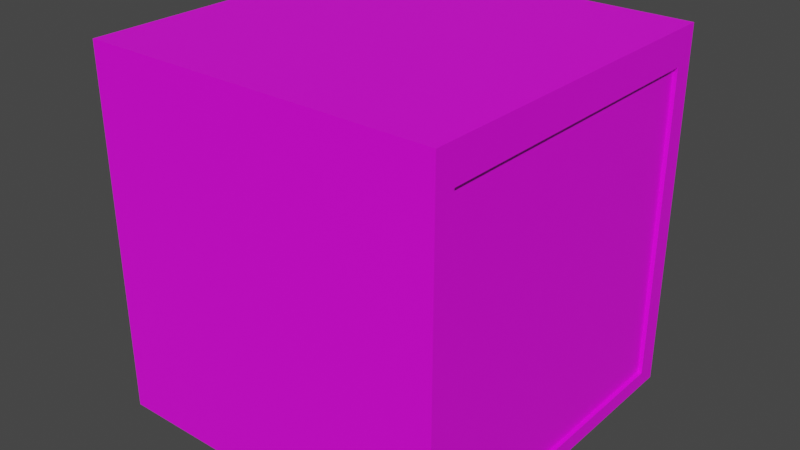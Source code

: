 # Source: SmallShelf.blend  (saved by Blender 3.6.13; exported with 4.5.12 LTS)
import bpy
from mathutils import Matrix  # noqa: F401  (used for matrix-valued properties, if any)

bpy.ops.wm.read_factory_settings(use_empty=True)
scene = bpy.context.scene
scene.name = 'Scene'

# ---- collections
col_collection = bpy.data.collections.new('Collection'); scene.collection.children.link(col_collection)

# ---- images (referenced by path relative to the original .blend; pixels are not part of the script)
import os
ASSET_DIR = os.environ.get("B2B_ASSET_DIR", "")  # directory of the original .blend (textures are referenced by path, not embedded)
HERE = os.path.dirname(os.path.abspath(__file__))  # packed textures are extracted next to this script under _unpacked/

def load_image(name, relpath, width, height, colorspace="sRGB"):
    """Load a texture the original file referenced (path relative to the .blend, or extracted next to this script)."""
    p = next((c for c in (os.path.join(HERE, relpath), os.path.join(ASSET_DIR, relpath)) if relpath and os.path.exists(c)), "")
    if p:
        img = bpy.data.images.load(p, check_existing=True)
        img.name = name
    else:  # same state as the original file: an image datablock whose file is absent (Cycles renders it pink)
        img = bpy.data.images.new(name, width, height)
        img.source = "FILE"
        img.filepath = "//" + (relpath or name)
    img.colorspace_settings.name = colorspace
    return img
img_wooddark_jpg = load_image('WoodDark.jpg', 'WoodDark.jpg', 1024, 1024, 'sRGB')

# ---- materials (node trees are filled in below, after node groups)
mat_material = bpy.data.materials.new('Material')
mat_material.alpha_threshold = 0.0
mat_material.use_transparent_shadow = False
mat_material.roughness = 0.5
mat_material.line_color = (0.0, 0.0, 0.0, 1.0)
mat_wood = bpy.data.materials.new('Wood')
mat_wood.use_transparent_shadow = False
mat_material_001 = bpy.data.materials.new('Material.001')
mat_material_001.use_transparent_shadow = False

# ---- material node trees
mat_material.use_nodes = True; mat_material.node_tree.nodes.clear()
_N = mat_material.node_tree.nodes; _L = mat_material.node_tree.links
n0 = _N.new('ShaderNodeOutputMaterial'); n0.name = 'Material Output'; n0.location = (300, 300)
n1 = _N.new('ShaderNodeBsdfPrincipled'); n1.name = 'Principled BSDF'; n1.location = (10, 300)
n1.distribution = 'GGX'
n1.subsurface_method = 'RANDOM_WALK_SKIN'
n1.inputs[3].default_value = 1.45
n1.inputs[27].default_value = (0.0, 0.0, 0.0, 1.0)
n1.inputs[28].default_value = 1.0
_L.new(n1.outputs[0], n0.inputs[0])
n0.is_active_output = True
mat_wood.use_nodes = True; mat_wood.node_tree.nodes.clear()
_N = mat_wood.node_tree.nodes; _L = mat_wood.node_tree.links
n0 = _N.new('ShaderNodeBsdfPrincipled'); n0.name = 'Principled BSDF'; n0.location = (10, 300)
n0.distribution = 'GGX'
n0.subsurface_method = 'RANDOM_WALK_SKIN'
n0.inputs[3].default_value = 1.45
n0.inputs[27].default_value = (0.0, 0.0, 0.0, 1.0)
n0.inputs[28].default_value = 1.0
n1 = _N.new('ShaderNodeOutputMaterial'); n1.name = 'Material Output'; n1.location = (300, 300)
n2 = _N.new('ShaderNodeTexImage'); n2.name = 'Image Texture'; n2.location = (-280, 280)
n2.image = img_wooddark_jpg
_L.new(n0.outputs[0], n1.inputs[0])
_L.new(n2.outputs[0], n0.inputs[0])
n1.is_active_output = True
mat_material_001.use_nodes = True; mat_material_001.node_tree.nodes.clear()
_N = mat_material_001.node_tree.nodes; _L = mat_material_001.node_tree.links
n0 = _N.new('ShaderNodeBsdfPrincipled'); n0.name = 'Principled BSDF'; n0.location = (10, 300)
n0.distribution = 'GGX'
n0.subsurface_method = 'RANDOM_WALK_SKIN'
n0.inputs[3].default_value = 1.45
n0.inputs[27].default_value = (0.0, 0.0, 0.0, 1.0)
n0.inputs[28].default_value = 1.0
n1 = _N.new('ShaderNodeOutputMaterial'); n1.name = 'Material Output'; n1.location = (300, 300)
n2 = _N.new('ShaderNodeTexImage'); n2.name = 'Image Texture'; n2.location = (-280, 280)
n2.image = img_wooddark_jpg
_L.new(n0.outputs[0], n1.inputs[0])
_L.new(n2.outputs[0], n0.inputs[0])
n1.is_active_output = True

# ---- world
world_world = bpy.data.worlds.new('World'); scene.world = world_world
world_world.use_nodes = True; world_world.node_tree.nodes.clear()
_N = world_world.node_tree.nodes; _L = world_world.node_tree.links
n0 = _N.new('ShaderNodeOutputWorld'); n0.name = 'World Output'; n0.location = (300, 300)
n1 = _N.new('ShaderNodeBackground'); n1.name = 'Background'; n1.location = (10, 300)
n1.inputs[0].default_value = (0.05088, 0.05088, 0.05088, 1.0)
_L.new(n1.outputs[0], n0.inputs[0])
n0.is_active_output = True
world_world.color = (0.05088, 0.05088, 0.05088)
world_world.use_sun_shadow = False
world_world.sun_shadow_jitter_overblur = 0.0

# ---- meshes
me_cube = bpy.data.meshes.new('Cube')
me_cube.from_pydata([(1.0, 1.0, 1.052), (-0.6974, -0.8843, -0.9127), (1.0, 1.0, -1.0), (-0.6974, -0.8843, 0.856), (1.0, -1.0, 1.052), (-0.6974, 0.8843, -0.9127), (1.0, -1.0, -1.0), (-0.6974, 0.8843, 0.856), (-1.0, 1.0, 1.052), (-1.0, 1.0, -1.0), (-1.0, -1.0, 1.052), (-1.0, -1.0, -1.0), (1.0, 0.8843, 0.856), (1.0, -0.8843, -0.9127), (1.0, -0.8843, 0.856), (1.0, 0.8843, -0.9127)], [], [(0, 8, 10, 4), (6, 4, 10, 11), (11, 10, 8, 9), (9, 2, 6, 11), (15, 2, 0, 4, 6, 13, 14, 12), (13, 6, 2, 15), (9, 8, 0, 2), (1, 5, 7, 3), (12, 7, 5, 15), (13, 1, 3, 14), (5, 1, 13, 15), (3, 7, 12, 14)])
me_cube.polygons.foreach_set('material_index', [1, 1, 1, 1, 1, 1, 1, 1, 1, 1, 1, 1])
_uv = me_cube.uv_layers.new(name='UVMap')
_uv.uv.foreach_set('vector', [1.087, 0.5, 2.26, 0.5, 2.26, 1.673, 1.087, 1.673, 0.1201, 0.1957, 0.09785, 1.955, -0.6842, 1.933, -0.662, 0.1735, 0.2073, 1.044, 0.1982, -0.7157, 0.9804, -0.7248, 0.9895, 1.035, -1.26, 0.5, -0.08668, 0.5, -0.08668, 1.673, -1.26, 1.673, -0.03544, 0.5679, -0.08668, 0.5, 1.087, 0.5, 1.087, 1.673, -0.08668, 1.673, -0.03544, 1.605, 1.002, 1.605, 1.002, 0.5679, -0.03544, 1.605, -0.08668, 1.673, -0.08668, 0.5, -0.03544, 0.5679, 1.684, 0.2401, 1.662, 2.0, 0.8799, 1.978, 0.9022, 0.2179, -0.08668, -1.847, -0.08668, -0.6734, 1.087, -0.6734, 1.087, -1.847, 1.087, 0.4527, 1.087, -0.6734, -0.08668, -0.6734, -0.08668, 0.4527, -0.08668, 1.721, -0.08668, 2.847, 1.087, 2.847, 1.087, 1.721, -1.26, 0.5, -1.26, 1.673, -0.1339, 1.673, -0.1339, 0.5, 2.26, 1.673, 2.26, 0.5, 1.134, 0.5, 1.134, 1.673])
me_cube.materials.append(mat_material)
me_cube.materials.append(mat_wood)
me_cube.use_mirror_vertex_groups = False
me_cube.update()
me_cube_001 = bpy.data.meshes.new('Cube.001')
me_cube_001.from_pydata([(-1.0, -1.0, -1.0), (-1.0, -1.0, 1.0), (-1.0, 1.0, -1.0), (-1.0, 1.0, 1.0), (1.0, -1.0, -1.0), (1.0, -1.0, 1.0), (1.0, 1.0, -1.0), (1.0, 1.0, 1.0)], [], [(0, 1, 3, 2), (2, 3, 7, 6), (6, 7, 5, 4), (4, 5, 1, 0), (2, 6, 4, 0), (7, 3, 1, 5)])
_uv = me_cube_001.uv_layers.new(name='UVMap')
_uv.uv.foreach_set('vector', [-0.08668, -1.847, 1.087, -1.847, 1.087, -0.6734, -0.08668, -0.6734, -0.08668, -0.6734, 1.087, -0.6734, 1.087, 0.5, -0.08668, 0.5, -0.08668, 0.5, 1.087, 0.5, 1.087, 1.673, -0.08668, 1.673, -0.08668, 1.673, 1.087, 1.673, 1.087, 2.847, -0.08668, 2.847, -1.26, 0.5, -0.08668, 0.5, -0.08668, 1.673, -1.26, 1.673, 1.087, 0.5, 2.26, 0.5, 2.26, 1.673, 1.087, 1.673])
me_cube_001.materials.append(mat_material_001)
me_cube_001.update()

# ---- objects
ob_cube = bpy.data.objects.new('Cube', me_cube)
ob_cube_001 = bpy.data.objects.new('Cube.001', me_cube_001)

# ---- transforms, parenting, visibility, modifiers, constraints
ob_cube.location = (0.0, 0.0, 0.0)
ob_cube.lock_rotations_4d = False
ob_cube.empty_display_type = 'ARROWS'
ob_cube.lineart.crease_threshold = 0.0
ob_cube_001.location = (0.931, 0.0, -0.02832)
ob_cube_001.scale = (0.04666, 0.8843, 0.8843)
_m = ob_cube_001.modifiers.new('Boolean', 'BOOLEAN')

# ---- collection membership
col_collection.objects.link(ob_cube)
col_collection.objects.link(ob_cube_001)

# ---- scene / render settings (as saved in the file)
scene.frame_start = 1; scene.frame_end = 250; scene.frame_set(1)
scene.render.engine = 'BLENDER_EEVEE_NEXT'
scene.cycles.sampling_pattern = 'TABULATED_SOBOL'
scene.view_settings.view_transform = 'Filmic'
bpy.context.view_layer.update()

# ---- added for rendering (the .blend has no active camera and no usable light): camera, sun
cam_auto = bpy.data.cameras.new('AutoCamera')
cam_auto.lens = 50.0
cam_auto.sensor_width = 36.0
cam_auto.clip_end = 1000.0
ob_auto_camera = bpy.data.objects.new('AutoCamera', cam_auto)
scene.collection.objects.link(ob_auto_camera)
ob_auto_camera.location = (3.2332, -3.87984, 2.61266)
ob_auto_camera.rotation_euler = (1.09748, -7.21219e-08, 0.694738)
scene.camera = ob_auto_camera
light_auto_sun = bpy.data.lights.new('AutoSun', 'SUN')
light_auto_sun.energy = 3.0
light_auto_sun.angle = 0.0523599
ob_auto_sun = bpy.data.objects.new('AutoSun', light_auto_sun)
scene.collection.objects.link(ob_auto_sun)
ob_auto_sun.rotation_euler = (0.872665, 0.174533, 0.523599)
bpy.context.view_layer.update()
